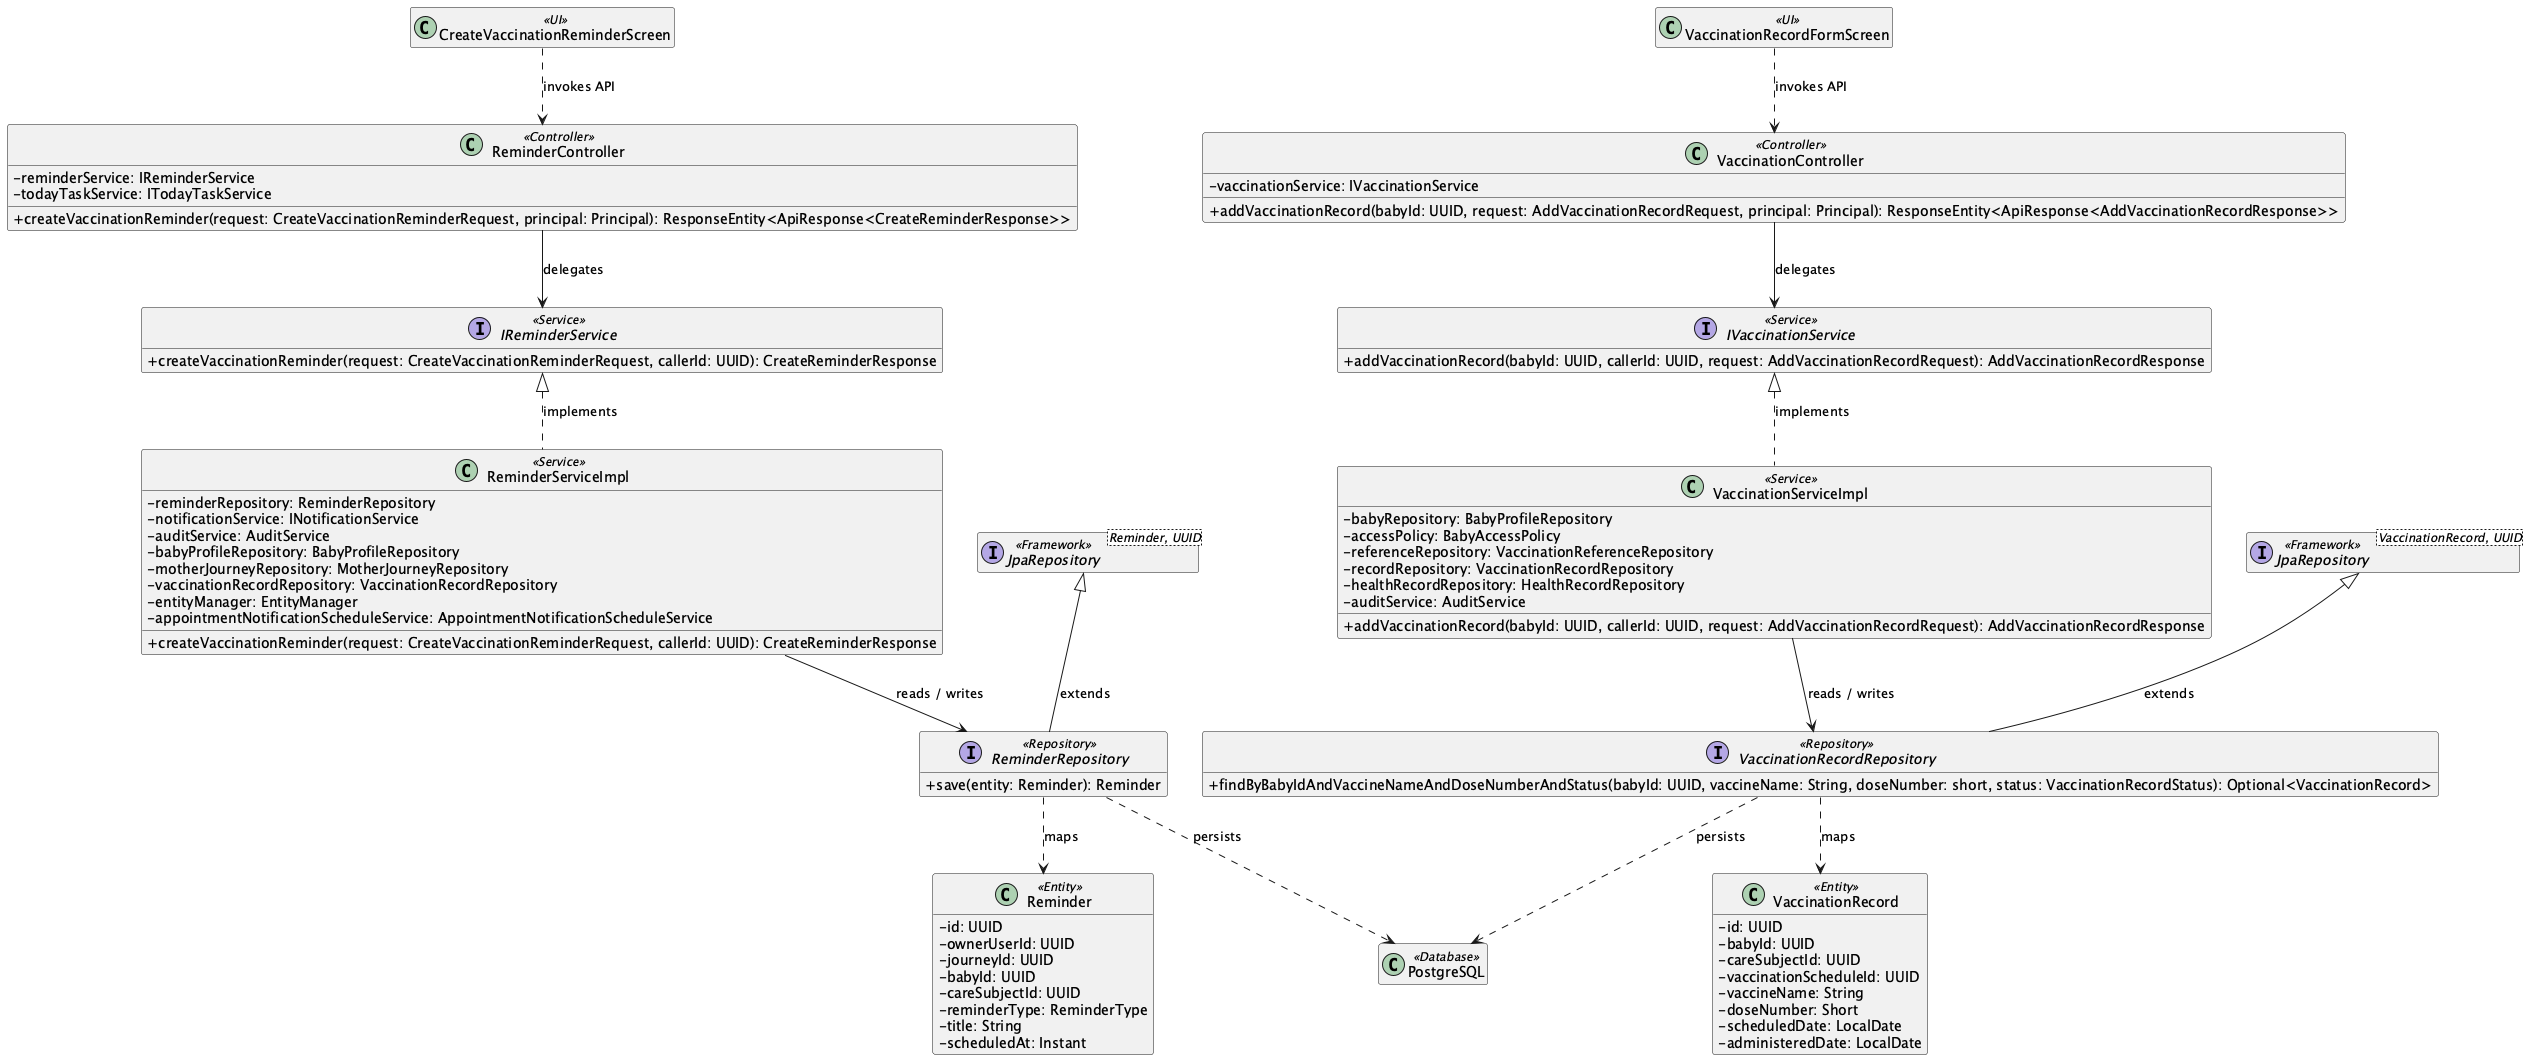

The diagram above was rendered by PlantUML. Its source (embedded in the PNG):
@startuml
skinparam classAttributeIconSize 0
hide empty members

class "CreateVaccinationReminderScreen" as UICreateVaccinationReminderScreen <<UI>>
class "VaccinationRecordFormScreen" as UIVaccinationRecordFormScreen <<UI>>
class "ReminderController" as ControllerReminderController <<Controller>> {
  - reminderService: IReminderService
  - todayTaskService: ITodayTaskService
  + createVaccinationReminder(request: CreateVaccinationReminderRequest, principal: Principal): ResponseEntity<ApiResponse<CreateReminderResponse>>
}
class "VaccinationController" as ControllerVaccinationController <<Controller>> {
  - vaccinationService: IVaccinationService
  + addVaccinationRecord(babyId: UUID, request: AddVaccinationRecordRequest, principal: Principal): ResponseEntity<ApiResponse<AddVaccinationRecordResponse>>
}
interface "IReminderService" as ServiceContractIReminderService <<Service>> {
  + createVaccinationReminder(request: CreateVaccinationReminderRequest, callerId: UUID): CreateReminderResponse
}
class "ReminderServiceImpl" as ServiceReminderServiceImpl <<Service>> {
  - reminderRepository: ReminderRepository
  - notificationService: INotificationService
  - auditService: AuditService
  - babyProfileRepository: BabyProfileRepository
  - motherJourneyRepository: MotherJourneyRepository
  - vaccinationRecordRepository: VaccinationRecordRepository
  - entityManager: EntityManager
  - appointmentNotificationScheduleService: AppointmentNotificationScheduleService
  + createVaccinationReminder(request: CreateVaccinationReminderRequest, callerId: UUID): CreateReminderResponse
}
ServiceContractIReminderService <|.. ServiceReminderServiceImpl : implements
interface "IVaccinationService" as ServiceContractIVaccinationService <<Service>> {
  + addVaccinationRecord(babyId: UUID, callerId: UUID, request: AddVaccinationRecordRequest): AddVaccinationRecordResponse
}
class "VaccinationServiceImpl" as ServiceVaccinationServiceImpl <<Service>> {
  - babyRepository: BabyProfileRepository
  - accessPolicy: BabyAccessPolicy
  - referenceRepository: VaccinationReferenceRepository
  - recordRepository: VaccinationRecordRepository
  - healthRecordRepository: HealthRecordRepository
  - auditService: AuditService
  + addVaccinationRecord(babyId: UUID, callerId: UUID, request: AddVaccinationRecordRequest): AddVaccinationRecordResponse
}
ServiceContractIVaccinationService <|.. ServiceVaccinationServiceImpl : implements
interface "ReminderRepository" as RepositoryReminderRepository <<Repository>> {
  + save(entity: Reminder): Reminder
}
class "Reminder" as EntityReminder <<Entity>> {
  - id: UUID
  - ownerUserId: UUID
  - journeyId: UUID
  - babyId: UUID
  - careSubjectId: UUID
  - reminderType: ReminderType
  - title: String
  - scheduledAt: Instant
}
interface "JpaRepository<Reminder, UUID>" as RepositoryBaseReminderRepository <<Framework>>
RepositoryBaseReminderRepository <|-- RepositoryReminderRepository : extends
interface "VaccinationRecordRepository" as RepositoryVaccinationRecordRepository <<Repository>> {
  + findByBabyIdAndVaccineNameAndDoseNumberAndStatus(babyId: UUID, vaccineName: String, doseNumber: short, status: VaccinationRecordStatus): Optional<VaccinationRecord>
}
class "VaccinationRecord" as EntityVaccinationRecord <<Entity>> {
  - id: UUID
  - babyId: UUID
  - careSubjectId: UUID
  - vaccinationScheduleId: UUID
  - vaccineName: String
  - doseNumber: Short
  - scheduledDate: LocalDate
  - administeredDate: LocalDate
}
interface "JpaRepository<VaccinationRecord, UUID>" as RepositoryBaseVaccinationRecordRepository <<Framework>>
RepositoryBaseVaccinationRecordRepository <|-- RepositoryVaccinationRecordRepository : extends
class "PostgreSQL" as DB <<Database>>
UICreateVaccinationReminderScreen ..> ControllerReminderController : invokes API
UIVaccinationRecordFormScreen ..> ControllerVaccinationController : invokes API
ControllerReminderController --> ServiceContractIReminderService : delegates
ControllerVaccinationController --> ServiceContractIVaccinationService : delegates
ServiceReminderServiceImpl --> RepositoryReminderRepository : reads / writes
ServiceVaccinationServiceImpl --> RepositoryVaccinationRecordRepository : reads / writes
RepositoryReminderRepository ..> EntityReminder : maps
RepositoryVaccinationRecordRepository ..> EntityVaccinationRecord : maps
RepositoryReminderRepository ..> DB : persists
RepositoryVaccinationRecordRepository ..> DB : persists
@enduml